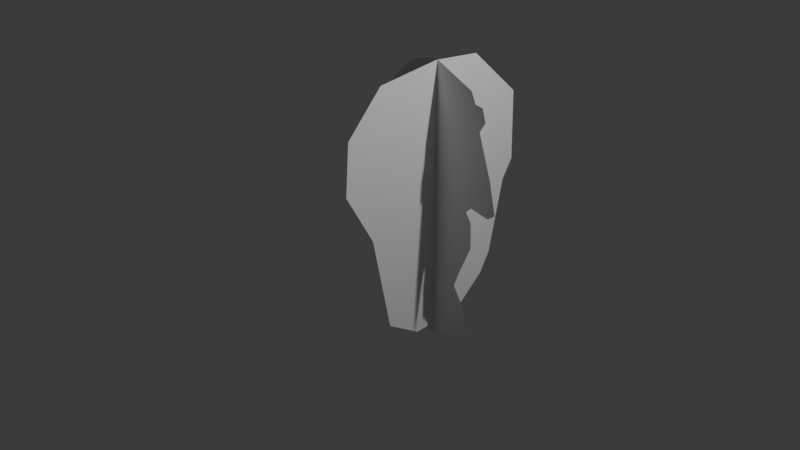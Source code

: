 # Source: DeathMaskWithImages.blend  (saved by Blender 4.4.32; exported with 4.5.12 LTS)
import bpy
from mathutils import Matrix  # noqa: F401  (used for matrix-valued properties, if any)

bpy.ops.wm.read_factory_settings(use_empty=True)
scene = bpy.context.scene
scene.name = 'Scene'

# ---- collections
col_collection = bpy.data.collections.new('Collection'); scene.collection.children.link(col_collection)

# ---- world
world_world = bpy.data.worlds.new('World'); scene.world = world_world
world_world.use_nodes = True; world_world.node_tree.nodes.clear()
_N = world_world.node_tree.nodes; _L = world_world.node_tree.links
n0 = _N.new('ShaderNodeOutputWorld'); n0.name = 'World Output'; n0.location = (300, 300)
n1 = _N.new('ShaderNodeBackground'); n1.name = 'Background'; n1.location = (10, 300)
n1.inputs[0].default_value = (0.05088, 0.05088, 0.05088, 1.0)
_L.new(n1.outputs[0], n0.inputs[0])
n0.is_active_output = True
world_world.color = (0.05088, 0.05088, 0.05088)
world_world.sun_shadow_jitter_overblur = 0.0

# ---- cameras
cam_camera = bpy.data.cameras.new('Camera')
cam_camera.clip_end = 100.0
cam_camera.ortho_scale = 7.314

# ---- lights
light_light = bpy.data.lights.new('Light', 'POINT')
light_light.energy = 1000.0
light_light.shadow_soft_size = 0.1

# ---- meshes
me_plane = bpy.data.meshes.new('Plane')
me_plane.from_pydata([(-0.6895, -1.094, 1.357e-08), (0.3838, -0.8176, -2.693e-08), (-0.6402, 1.074, 1.573e-08), (0.2902, 0.9704, -3.103e-08), (-1.197, -0.01972, -8.619e-09), (-1.113, -0.707, -4.956e-09), (-1.148, 0.5099, -6.464e-09), (0.09612, 1.091, 4.202e-09), (1.069, 0.7985, 3.016e-09), (1.276, 0.6781, 1.207e-08), (1.616, -0.23, 2.693e-08), (1.577, 0.3325, 2.521e-08), (1.389, -0.6051, 1.702e-08), (-0.1602, -1.131, -7.003e-09)], [], [(0, 13, 1, 12, 10, 11, 9, 8, 3, 7, 2, 6, 4, 5)])
_uv = me_plane.uv_layers.new(name='UVMap')
_uv.uv.foreach_set('vector', [0.0, 0.0, 0.5, 0.0, 1.0, 0.0, 1.0, 0.0625, 1.0, 0.125, 1.0, 0.1875, 1.0, 0.25, 1.0, 0.5, 1.0, 1.0, 0.5, 1.0, 0.0, 1.0, 0.0, 0.75, 0.0, 0.5, 0.0, 0.25])
me_plane.update()
me_plane_001 = bpy.data.meshes.new('Plane.001')
me_plane_001.from_pydata([(-0.2849, 1.11, -9.222e-08), (0.971, -0.9463, -2.349e-09), (-0.04829, 1.527, -2.302e-08), (0.4945, 1.807, -3.528e-08), (0.1948, 1.743, -3.249e-08), (0.02956, -0.2294, -3.368e-08), (0.112, -0.5488, -1.972e-08), (-0.2791, 0.6276, -7.115e-08), (-0.2253, 0.2192, -5.329e-08), (0.1119, -0.3692, -2.757e-08), (0.214, -1.146, 6.389e-09), (0.7618, -1.068, 2.967e-09), (-0.04182, -0.9478, -2.282e-09), (0.786, -0.4505, 1.969e-08), (0.8523, -0.2792, 3.406e-08), (0.9113, -0.6532, 6.695e-09), (0.9849, 0.2958, 1.985e-08), (0.9212, 0.3972, 2.089e-08), (0.9922, 0.03404, 2.583e-08), (1.208, 0.7974, 6.125e-09), (1.127, 1.351, -1.673e-08), (1.195, 0.4159, 2.144e-08), (1.086, 1.483, -2.181e-08), (1.279, 0.4786, 1.938e-08), (1.059, 1.244, -1.273e-08), (0.9823, 0.4554, 1.903e-08), (1.001, 1.492, -2.183e-08), (0.9456, 1.608, -2.675e-08)], [], [(0, 7, 8, 5, 9, 6, 12, 10, 11, 1, 15, 13, 14, 18, 16, 17, 25, 21, 23, 19, 24, 20, 22, 26, 27, 3, 4, 2)])
_uv = me_plane_001.uv_layers.new(name='UVMap')
_uv.uv.foreach_set('vector', [0.0, 0.0, 0.25, 0.0, 0.375, 0.0, 0.5, 0.0, 0.625, 0.0, 0.75, 0.0, 0.8125, 0.0, 0.875, 0.0, 0.9375, 0.0, 1.0, 0.0, 1.0, 0.25, 1.0, 0.5, 1.0, 0.75, 1.0, 0.8125, 1.0, 0.875, 1.0, 0.9375, 1.0, 0.9453, 1.0, 0.9531, 1.0, 0.9609, 1.0, 0.9688, 1.0, 0.9766, 1.0, 0.9844, 1.0, 0.9922, 1.0, 0.9961, 1.0, 0.998, 1.0, 1.0, 0.5, 1.0, 0.0, 1.0])
me_plane_001.update()

# ---- objects
ob_light = bpy.data.objects.new('Light', light_light)
ob_camera = bpy.data.objects.new('Camera', cam_camera)
ob_empty = bpy.data.objects.new('Empty', None)
ob_plane = bpy.data.objects.new('Plane', me_plane)
ob_plane_001 = bpy.data.objects.new('Plane.001', me_plane_001)
ob_empty_001 = bpy.data.objects.new('Empty.001', None)

# ---- transforms, parenting, visibility, modifiers, constraints
ob_light.location = (4.076, 1.005, 5.904)
ob_light.rotation_euler = (0.6503, 0.05522, 1.866)
ob_light.lock_rotations_4d = False
ob_light.empty_display_type = 'ARROWS'
ob_light.color = (0.0, 0.0, 0.0, 0.0)
ob_light.lineart.crease_threshold = 0.0
ob_camera.location = (7.359, -6.926, 4.958)
ob_camera.rotation_euler = (1.109, 0.0, 0.8149)
ob_camera.lock_rotations_4d = False
ob_camera.empty_display_type = 'ARROWS'
ob_camera.color = (0.0, 0.0, 0.0, 0.0)
ob_camera.display_type = 'WIRE'
ob_camera.lineart.crease_threshold = 0.0
ob_empty.location = (0.0, 0.0, 0.0)
ob_empty.rotation_euler = (1.571, 0.0, 0.0)
ob_empty.empty_display_type = 'IMAGE'
ob_empty.empty_display_size = 5.0
ob_plane.location = (0.5107, 0.003709, 0.6004)
ob_plane.rotation_euler = (0.0, 1.571, 0.0)
ob_plane_001.location = (0.0, 0.0, 0.0)
ob_plane_001.rotation_euler = (1.571, 0.0, 0.0)
ob_empty_001.location = (0.5107, 0.0, 0.1845)
ob_empty_001.rotation_euler = (1.571, 0.0, 1.571)
ob_empty_001.lock_location = (True, True, True)
ob_empty_001.empty_display_type = 'IMAGE'
ob_empty_001.empty_display_size = 5.0

# ---- collection membership
col_collection.objects.link(ob_light)
col_collection.objects.link(ob_camera)
col_collection.objects.link(ob_empty)
col_collection.objects.link(ob_plane)
col_collection.objects.link(ob_plane_001)
col_collection.objects.link(ob_empty_001)

# ---- scene / render settings (as saved in the file)
scene.camera = ob_camera
scene.frame_start = 1; scene.frame_end = 250; scene.frame_set(1)
scene.render.engine = 'BLENDER_EEVEE_NEXT'
bpy.context.view_layer.update()
